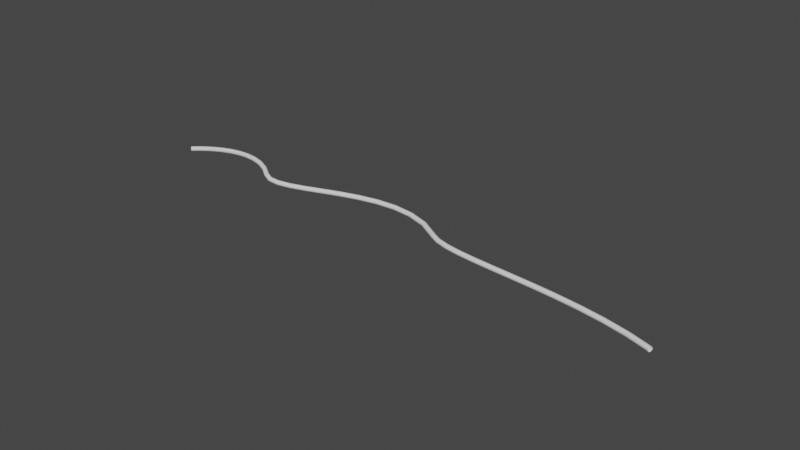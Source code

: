 # Source: Broken_Pipe.blend  (saved by Blender 2.80.75; exported with 4.5.12 LTS)
import bpy
from mathutils import Matrix  # noqa: F401  (used for matrix-valued properties, if any)

bpy.ops.wm.read_factory_settings(use_empty=True)
scene = bpy.context.scene
scene.name = 'Scene'

# ---- collections
col_collection = bpy.data.collections.new('Collection'); scene.collection.children.link(col_collection)

# ---- world
world_world = bpy.data.worlds.new('World'); scene.world = world_world
world_world.use_nodes = True; world_world.node_tree.nodes.clear()
_N = world_world.node_tree.nodes; _L = world_world.node_tree.links
n0 = _N.new('ShaderNodeOutputWorld'); n0.name = 'World Output'; n0.location = (300, 300)
n1 = _N.new('ShaderNodeBackground'); n1.name = 'Background'; n1.location = (10, 300)
n1.inputs[0].default_value = (0.05088, 0.05088, 0.05088, 1.0)
_L.new(n1.outputs[0], n0.inputs[0])
n0.is_active_output = True
world_world.color = (0.05088, 0.05088, 0.05088)
world_world.use_sun_shadow = False
world_world.sun_shadow_jitter_overblur = 0.0

# ---- curves / text
cu_beziercurve = bpy.data.curves.new('BezierCurve', 'CURVE')
cu_beziercurve.dimensions = '3D'
_sp = cu_beziercurve.splines.new('BEZIER'); _sp.bezier_points.add(3)
_sp.bezier_points.foreach_set('co', [-0.04353, -0.173, -0.1424, 5.794, -0.3014, 0.09186, 16.08, 0.0, 0.0, 27.89, -1.953, 0.0])
_sp.bezier_points.foreach_set('handle_left', [-0.5435, -0.673, -0.1424, 3.971, 1.164, 0.5581, 12.2, 2.783, 0.2489, 23.38, -0.3504, 0.02369])
_sp.bezier_points.foreach_set('handle_right', [0.4565, 0.327, -0.1424, 7.052, -1.313, -0.23, 17.42, -0.9581, -0.08571, 29.44, -2.504, -0.008157])
for _p, _l, _r in zip(_sp.bezier_points, ['ALIGNED', 'ALIGNED', 'ALIGNED', 'ALIGNED'], ['ALIGNED', 'ALIGNED', 'ALIGNED', 'ALIGNED']): _p.handle_left_type = _l; _p.handle_right_type = _r
_sp.order_u = 0
_sp.order_v = 0
cu_beziercurve.use_path = True
cu_beziercurve.use_path_clamp = True
cu_beziercurve.bevel_mode = 'OBJECT'
cu_beziercurve.fill_mode = 'FULL'
cu_beziercurve_003 = bpy.data.curves.new('BezierCurve.003', 'CURVE')
cu_beziercurve_003.dimensions = '3D'
_sp = cu_beziercurve_003.splines.new('BEZIER'); _sp.bezier_points.add(3)
_sp.bezier_points.foreach_set('co', [-1.0, 0.0, 0.0, 0.0, 1.0, 0.0, 1.0, 0.0, 0.0, 0.0, -1.0, 0.0])
_sp.bezier_points.foreach_set('handle_left', [-1.0, -0.5521, 0.0, -0.5521, 1.0, 0.0, 1.0, 0.5521, 0.0, 0.5521, -1.0, 0.0])
_sp.bezier_points.foreach_set('handle_right', [-1.0, 0.5521, 0.0, 0.5521, 1.0, 0.0, 1.0, -0.5521, 0.0, -0.5521, -1.0, 0.0])
for _p, _l, _r in zip(_sp.bezier_points, ['AUTO', 'AUTO', 'AUTO', 'AUTO'], ['AUTO', 'AUTO', 'AUTO', 'AUTO']): _p.handle_left_type = _l; _p.handle_right_type = _r
_sp.order_u = 0
_sp.order_v = 0
_sp.use_cyclic_u = True
cu_beziercurve_003.use_path = True
cu_beziercurve_003.use_path_clamp = True
cu_beziercurve_003.fill_mode = 'FULL'

# ---- objects
ob_beziercurve = bpy.data.objects.new('BezierCurve', cu_beziercurve)
ob_beziercurve_001 = bpy.data.objects.new('BezierCurve.001', cu_beziercurve_003)

# ---- transforms, parenting, visibility, modifiers, constraints
ob_beziercurve.location = (0.0, 0.0, 0.0)
ob_beziercurve.lineart.crease_threshold = 0.0
ob_beziercurve_001.location = (0.0, 0.0, 0.0)
ob_beziercurve_001.scale = (0.1219, 0.1219, 0.1219)
ob_beziercurve_001.lineart.crease_threshold = 0.0
cu_beziercurve.bevel_object = ob_beziercurve_001

# ---- collection membership
col_collection.objects.link(ob_beziercurve)
col_collection.objects.link(ob_beziercurve_001)

# ---- scene / render settings (as saved in the file)
scene.frame_start = 1; scene.frame_end = 250; scene.frame_set(1)
scene.render.engine = 'BLENDER_EEVEE_NEXT'
scene.cycles.use_denoising = False
scene.cycles.samples = 128
scene.cycles.sampling_pattern = 'TABULATED_SOBOL'
scene.cycles.use_adaptive_sampling = False
scene.cycles.use_light_tree = False
scene.view_settings.view_transform = 'Filmic'
bpy.context.view_layer.update()

# ---- added for rendering (the .blend has no active camera and no usable light): camera, sun
cam_auto = bpy.data.cameras.new('AutoCamera')
cam_auto.lens = 50.0
cam_auto.sensor_width = 36.0
cam_auto.clip_end = 1000.0
ob_auto_camera = bpy.data.objects.new('AutoCamera', cam_auto)
scene.collection.objects.link(ob_auto_camera)
ob_auto_camera.location = (42.9683, -34.6103, 22.9917)
ob_auto_camera.rotation_euler = (1.09748, -7.21219e-08, 0.694738)
scene.camera = ob_auto_camera
light_auto_sun = bpy.data.lights.new('AutoSun', 'SUN')
light_auto_sun.energy = 3.0
light_auto_sun.angle = 0.0523599
ob_auto_sun = bpy.data.objects.new('AutoSun', light_auto_sun)
scene.collection.objects.link(ob_auto_sun)
ob_auto_sun.rotation_euler = (0.872665, 0.174533, 0.523599)
bpy.context.view_layer.update()

